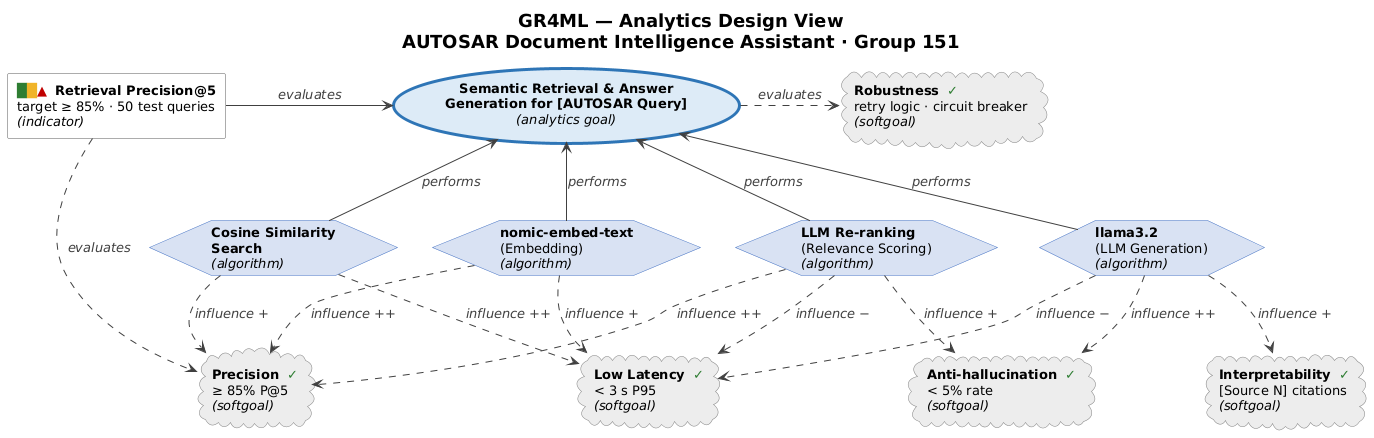

The diagram above was rendered by PlantUML. Its source (embedded in the PNG):
@startuml analytics_design_view
' ============================================================
' GR4ML — Analytics Design View
' AUTOSAR Document Intelligence Assistant · Group 151
' Edit this file and re-render:
'   java -jar plantuml.jar -tpng -tsvg analytics_design_view.puml
' Notation (GR4ML): double-line oval = analytics goal, hexagon =
' algorithm, cloud = softgoal, small box = indicator.
' Solid arrow = performs / evaluates, dotted = influence (+/−).
' ✓ on a softgoal = satisfied.
' ============================================================
title <b>GR4ML — Analytics Design View</b>\nAUTOSAR Document Intelligence Assistant · Group 151

skinparam backgroundColor white
skinparam shadowing false
skinparam defaultFontName Helvetica
skinparam defaultFontSize 13
skinparam titleFontSize 18
skinparam ArrowColor #404040
skinparam ArrowFontColor #404040
skinparam ArrowFontStyle italic
skinparam usecaseBorderThickness 3

' ---------- Indicator ----------
rectangle "<color:#2E7D32>█</color><color:#F0B429>█</color><color:#C00000>▲</color>  **Retrieval Precision@5**\ntarget ≥ 85% · 50 test queries\n<i>(indicator)</i>" as IND #white;line:595959

' ---------- Analytics goal (prediction goal) ----------
usecase "**Semantic Retrieval & Answer**\n**Generation for [AUTOSAR Query]**\n<i>(analytics goal)</i>" as AG #DDEBF7;line:2E75B6

' ---------- Algorithms (hexagons) ----------
hexagon "**nomic-embed-text**\n(Embedding)\n<i>(algorithm)</i>" as A1 #D9E2F3;line:4472C4
hexagon "**Cosine Similarity**\n**Search**\n<i>(algorithm)</i>" as A2 #D9E2F3;line:4472C4
hexagon "**llama3.2**\n(LLM Generation)\n<i>(algorithm)</i>" as A3 #D9E2F3;line:4472C4
hexagon "**LLM Re-ranking**\n(Relevance Scoring)\n<i>(algorithm)</i>" as A4 #D9E2F3;line:4472C4

' ---------- Softgoals (clouds) — all satisfied ✓ ----------
cloud "**Precision**  <color:#2E7D32>✓</color>\n≥ 85% P@5\n<i>(softgoal)</i>" as SGP #EDEDED;line:7F7F7F
cloud "**Low Latency**  <color:#2E7D32>✓</color>\n< 3 s P95\n<i>(softgoal)</i>" as SGL #EDEDED;line:7F7F7F
cloud "**Anti-hallucination**  <color:#2E7D32>✓</color>\n< 5% rate\n<i>(softgoal)</i>" as SGH #EDEDED;line:7F7F7F
cloud "**Interpretability**  <color:#2E7D32>✓</color>\n[Source N] citations\n<i>(softgoal)</i>" as SGI #EDEDED;line:7F7F7F
cloud "**Robustness**  <color:#2E7D32>✓</color>\nretry logic · circuit breaker\n<i>(softgoal)</i>" as SGR #EDEDED;line:7F7F7F

' ---------- Relationships ----------
IND -right-> AG : evaluates
IND ..> SGP : evaluates

' algorithms perform the analytics goal
A1 -up-> AG : performs
A2 -up-> AG : performs
A3 -up-> AG : performs
A4 -up-> AG : performs

' softgoal evaluated on the analytics goal (non-ML tactics)
AG .right.> SGR : evaluates

' influence links (algorithm → softgoal)
A1 .down.> SGP : influence ++
A1 .down.> SGL : influence +
A2 .down.> SGP : influence +
A2 .down.> SGL : influence ++
A3 .down.> SGL : influence −
A3 .down.> SGH : influence ++
A3 .down.> SGI : influence +
A4 .down.> SGP : influence ++
A4 .down.> SGL : influence −
A4 .down.> SGH : influence +

@enduml